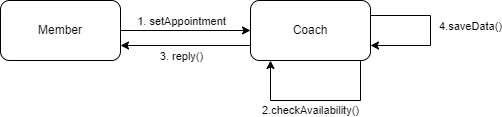

The diagram above was exported from draw.io. Its source (the exported page's mxGraphModel, read from the mxfile embedded in the PNG):
<mxGraphModel dx="2074" dy="1152" grid="1" gridSize="10" guides="1" tooltips="1" connect="1" arrows="1" fold="1" page="1" pageScale="1" pageWidth="850" pageHeight="1100" math="0" shadow="0">
  <root>
    <mxCell id="0" />
    <mxCell id="1" parent="0" />
    <mxCell id="g_-OjGSel2wgFGMb81z2-23" value="Coach" style="rounded=1;whiteSpace=wrap;html=1;" vertex="1" parent="1">
      <mxGeometry x="390" y="110" width="120" height="60" as="geometry" />
    </mxCell>
    <mxCell id="g_-OjGSel2wgFGMb81z2-26" style="edgeStyle=orthogonalEdgeStyle;rounded=0;orthogonalLoop=1;jettySize=auto;html=1;entryX=0;entryY=0.5;entryDx=0;entryDy=0;" edge="1" parent="1" source="g_-OjGSel2wgFGMb81z2-25" target="g_-OjGSel2wgFGMb81z2-23">
      <mxGeometry relative="1" as="geometry" />
    </mxCell>
    <mxCell id="g_-OjGSel2wgFGMb81z2-27" value="1. setAppointment" style="edgeLabel;html=1;align=center;verticalAlign=middle;resizable=0;points=[];" vertex="1" connectable="0" parent="g_-OjGSel2wgFGMb81z2-26">
      <mxGeometry x="-0.2154" relative="1" as="geometry">
        <mxPoint x="9" y="-10" as="offset" />
      </mxGeometry>
    </mxCell>
    <mxCell id="g_-OjGSel2wgFGMb81z2-25" value="Member" style="rounded=1;whiteSpace=wrap;html=1;" vertex="1" parent="1">
      <mxGeometry x="140" y="110" width="120" height="60" as="geometry" />
    </mxCell>
    <mxCell id="g_-OjGSel2wgFGMb81z2-28" value="2.checkAvailability()" style="edgeStyle=orthogonalEdgeStyle;rounded=0;orthogonalLoop=1;jettySize=auto;html=1;" edge="1" parent="1" source="g_-OjGSel2wgFGMb81z2-23">
      <mxGeometry x="0.0588" y="10" relative="1" as="geometry">
        <mxPoint x="410" y="170" as="targetPoint" />
        <Array as="points">
          <mxPoint x="500" y="210" />
          <mxPoint x="410" y="210" />
        </Array>
        <mxPoint as="offset" />
      </mxGeometry>
    </mxCell>
    <mxCell id="g_-OjGSel2wgFGMb81z2-30" value="" style="endArrow=classic;html=1;rounded=0;exitX=0;exitY=0.75;exitDx=0;exitDy=0;entryX=1;entryY=0.75;entryDx=0;entryDy=0;" edge="1" parent="1" source="g_-OjGSel2wgFGMb81z2-23" target="g_-OjGSel2wgFGMb81z2-25">
      <mxGeometry width="50" height="50" relative="1" as="geometry">
        <mxPoint x="330" y="220" as="sourcePoint" />
        <mxPoint x="380" y="170" as="targetPoint" />
      </mxGeometry>
    </mxCell>
    <mxCell id="g_-OjGSel2wgFGMb81z2-31" value="3. reply()" style="edgeLabel;html=1;align=center;verticalAlign=middle;resizable=0;points=[];" vertex="1" connectable="0" parent="g_-OjGSel2wgFGMb81z2-30">
      <mxGeometry x="-0.1846" y="3" relative="1" as="geometry">
        <mxPoint x="-17" y="7" as="offset" />
      </mxGeometry>
    </mxCell>
    <mxCell id="g_-OjGSel2wgFGMb81z2-32" value="4.saveData()" style="edgeStyle=orthogonalEdgeStyle;rounded=0;orthogonalLoop=1;jettySize=auto;html=1;exitX=1;exitY=0.25;exitDx=0;exitDy=0;entryX=1;entryY=0.75;entryDx=0;entryDy=0;" edge="1" parent="1" source="g_-OjGSel2wgFGMb81z2-23" target="g_-OjGSel2wgFGMb81z2-23">
      <mxGeometry x="-0.05" y="40" relative="1" as="geometry">
        <mxPoint x="625" y="120" as="sourcePoint" />
        <mxPoint x="535" y="120" as="targetPoint" />
        <Array as="points">
          <mxPoint x="570" y="125" />
          <mxPoint x="570" y="155" />
        </Array>
        <mxPoint as="offset" />
      </mxGeometry>
    </mxCell>
  </root>
</mxGraphModel>